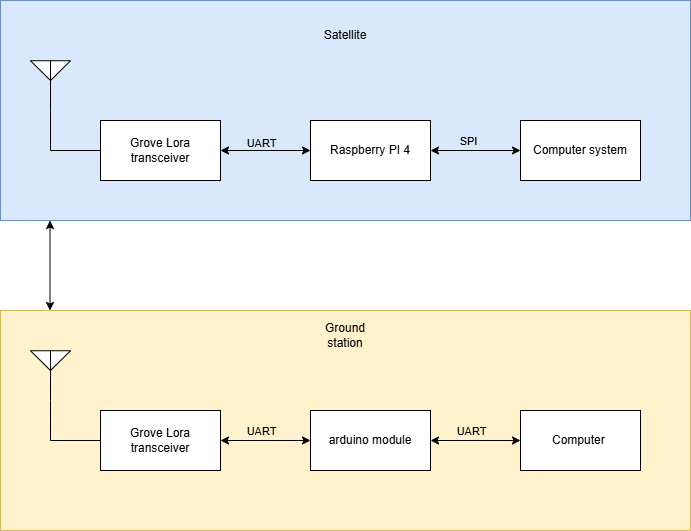

The diagram above was exported from draw.io. Its source (the exported page's mxGraphModel, read from the mxfile embedded in the PNG):
<mxGraphModel dx="1434" dy="746" grid="1" gridSize="10" guides="1" tooltips="1" connect="1" arrows="1" fold="1" page="1" pageScale="1" pageWidth="850" pageHeight="1100" math="0" shadow="0">
  <root>
    <mxCell id="0" />
    <mxCell id="1" parent="0" />
    <mxCell id="FyKXJC8bxWe7IaWZgprI-20" value="" style="rounded=0;whiteSpace=wrap;html=1;fillColor=#dae8fc;strokeColor=#6c8ebf;" vertex="1" parent="1">
      <mxGeometry x="130" y="80" width="690" height="220" as="geometry" />
    </mxCell>
    <mxCell id="FyKXJC8bxWe7IaWZgprI-21" value="" style="rounded=0;whiteSpace=wrap;html=1;fillColor=#fff2cc;strokeColor=#d6b656;" vertex="1" parent="1">
      <mxGeometry x="130" y="390" width="690" height="220" as="geometry" />
    </mxCell>
    <mxCell id="FyKXJC8bxWe7IaWZgprI-1" value="Grove Lora transceiver" style="rounded=0;whiteSpace=wrap;html=1;" vertex="1" parent="1">
      <mxGeometry x="230" y="200" width="120" height="60" as="geometry" />
    </mxCell>
    <mxCell id="FyKXJC8bxWe7IaWZgprI-5" style="edgeStyle=orthogonalEdgeStyle;rounded=0;orthogonalLoop=1;jettySize=auto;html=1;exitX=0;exitY=0.5;exitDx=0;exitDy=0;entryX=1;entryY=0.5;entryDx=0;entryDy=0;startArrow=classic;startFill=1;" edge="1" parent="1" source="FyKXJC8bxWe7IaWZgprI-2" target="FyKXJC8bxWe7IaWZgprI-1">
      <mxGeometry relative="1" as="geometry" />
    </mxCell>
    <mxCell id="FyKXJC8bxWe7IaWZgprI-16" value="UART" style="edgeLabel;html=1;align=center;verticalAlign=middle;resizable=0;points=[];labelBackgroundColor=none;" vertex="1" connectable="0" parent="FyKXJC8bxWe7IaWZgprI-5">
      <mxGeometry x="0.0444" y="2" relative="1" as="geometry">
        <mxPoint x="-3" y="-10" as="offset" />
      </mxGeometry>
    </mxCell>
    <mxCell id="FyKXJC8bxWe7IaWZgprI-2" value="Raspberry PI 4" style="rounded=0;whiteSpace=wrap;html=1;" vertex="1" parent="1">
      <mxGeometry x="440" y="200" width="120" height="60" as="geometry" />
    </mxCell>
    <mxCell id="FyKXJC8bxWe7IaWZgprI-4" style="edgeStyle=orthogonalEdgeStyle;rounded=0;orthogonalLoop=1;jettySize=auto;html=1;exitX=0;exitY=0.5;exitDx=0;exitDy=0;entryX=1;entryY=0.5;entryDx=0;entryDy=0;startArrow=classic;startFill=1;" edge="1" parent="1" source="FyKXJC8bxWe7IaWZgprI-3" target="FyKXJC8bxWe7IaWZgprI-2">
      <mxGeometry relative="1" as="geometry" />
    </mxCell>
    <mxCell id="FyKXJC8bxWe7IaWZgprI-18" value="SPI" style="edgeLabel;html=1;align=center;verticalAlign=middle;resizable=0;points=[];labelBackgroundColor=none;" vertex="1" connectable="0" parent="FyKXJC8bxWe7IaWZgprI-4">
      <mxGeometry x="0.2" y="2" relative="1" as="geometry">
        <mxPoint x="1" y="-12" as="offset" />
      </mxGeometry>
    </mxCell>
    <mxCell id="FyKXJC8bxWe7IaWZgprI-3" value="Computer system" style="rounded=0;whiteSpace=wrap;html=1;" vertex="1" parent="1">
      <mxGeometry x="650" y="200" width="120" height="60" as="geometry" />
    </mxCell>
    <mxCell id="FyKXJC8bxWe7IaWZgprI-6" value="" style="verticalLabelPosition=bottom;shadow=0;dashed=0;align=center;html=1;verticalAlign=top;shape=mxgraph.electrical.radio.aerial_-_antenna_2;" vertex="1" parent="1">
      <mxGeometry x="160" y="140" width="40" height="50" as="geometry" />
    </mxCell>
    <mxCell id="FyKXJC8bxWe7IaWZgprI-7" style="edgeStyle=orthogonalEdgeStyle;rounded=0;orthogonalLoop=1;jettySize=auto;html=1;exitX=0;exitY=0.5;exitDx=0;exitDy=0;entryX=0.5;entryY=1;entryDx=0;entryDy=0;entryPerimeter=0;endArrow=none;startFill=0;" edge="1" parent="1" source="FyKXJC8bxWe7IaWZgprI-1" target="FyKXJC8bxWe7IaWZgprI-6">
      <mxGeometry relative="1" as="geometry" />
    </mxCell>
    <mxCell id="FyKXJC8bxWe7IaWZgprI-9" value="Grove Lora transceiver" style="rounded=0;whiteSpace=wrap;html=1;" vertex="1" parent="1">
      <mxGeometry x="230" y="490" width="120" height="60" as="geometry" />
    </mxCell>
    <mxCell id="FyKXJC8bxWe7IaWZgprI-10" style="edgeStyle=orthogonalEdgeStyle;rounded=0;orthogonalLoop=1;jettySize=auto;html=1;exitX=0;exitY=0.5;exitDx=0;exitDy=0;entryX=1;entryY=0.5;entryDx=0;entryDy=0;startArrow=classic;startFill=1;" edge="1" parent="1" source="FyKXJC8bxWe7IaWZgprI-11" target="FyKXJC8bxWe7IaWZgprI-9">
      <mxGeometry relative="1" as="geometry" />
    </mxCell>
    <mxCell id="FyKXJC8bxWe7IaWZgprI-17" value="UART" style="edgeLabel;html=1;align=center;verticalAlign=middle;resizable=0;points=[];labelBackgroundColor=none;" vertex="1" connectable="0" parent="FyKXJC8bxWe7IaWZgprI-10">
      <mxGeometry x="-0.0667" y="1" relative="1" as="geometry">
        <mxPoint x="-8" y="-11" as="offset" />
      </mxGeometry>
    </mxCell>
    <mxCell id="FyKXJC8bxWe7IaWZgprI-11" value="arduino module" style="rounded=0;whiteSpace=wrap;html=1;" vertex="1" parent="1">
      <mxGeometry x="440" y="490" width="120" height="60" as="geometry" />
    </mxCell>
    <mxCell id="FyKXJC8bxWe7IaWZgprI-12" style="edgeStyle=orthogonalEdgeStyle;rounded=0;orthogonalLoop=1;jettySize=auto;html=1;exitX=0;exitY=0.5;exitDx=0;exitDy=0;entryX=1;entryY=0.5;entryDx=0;entryDy=0;startArrow=classic;startFill=1;" edge="1" parent="1" source="FyKXJC8bxWe7IaWZgprI-13" target="FyKXJC8bxWe7IaWZgprI-11">
      <mxGeometry relative="1" as="geometry" />
    </mxCell>
    <mxCell id="FyKXJC8bxWe7IaWZgprI-19" value="UART" style="edgeLabel;html=1;align=center;verticalAlign=middle;resizable=0;points=[];labelBackgroundColor=none;" vertex="1" connectable="0" parent="FyKXJC8bxWe7IaWZgprI-12">
      <mxGeometry x="0.1111" y="1" relative="1" as="geometry">
        <mxPoint y="-11" as="offset" />
      </mxGeometry>
    </mxCell>
    <mxCell id="FyKXJC8bxWe7IaWZgprI-13" value="Computer&amp;nbsp;" style="rounded=0;whiteSpace=wrap;html=1;" vertex="1" parent="1">
      <mxGeometry x="650" y="490" width="120" height="60" as="geometry" />
    </mxCell>
    <mxCell id="FyKXJC8bxWe7IaWZgprI-14" value="" style="verticalLabelPosition=bottom;shadow=0;dashed=0;align=center;html=1;verticalAlign=top;shape=mxgraph.electrical.radio.aerial_-_antenna_2;" vertex="1" parent="1">
      <mxGeometry x="160" y="430" width="40" height="50" as="geometry" />
    </mxCell>
    <mxCell id="FyKXJC8bxWe7IaWZgprI-15" style="edgeStyle=orthogonalEdgeStyle;rounded=0;orthogonalLoop=1;jettySize=auto;html=1;exitX=0;exitY=0.5;exitDx=0;exitDy=0;entryX=0.5;entryY=1;entryDx=0;entryDy=0;entryPerimeter=0;endArrow=none;startFill=0;" edge="1" parent="1" source="FyKXJC8bxWe7IaWZgprI-9" target="FyKXJC8bxWe7IaWZgprI-14">
      <mxGeometry relative="1" as="geometry" />
    </mxCell>
    <mxCell id="FyKXJC8bxWe7IaWZgprI-22" value="Satellite" style="text;html=1;align=center;verticalAlign=middle;whiteSpace=wrap;rounded=0;" vertex="1" parent="1">
      <mxGeometry x="445" y="100" width="60" height="30" as="geometry" />
    </mxCell>
    <mxCell id="FyKXJC8bxWe7IaWZgprI-23" value="Ground station" style="text;html=1;align=center;verticalAlign=middle;whiteSpace=wrap;rounded=0;" vertex="1" parent="1">
      <mxGeometry x="445" y="400" width="60" height="30" as="geometry" />
    </mxCell>
    <mxCell id="FyKXJC8bxWe7IaWZgprI-24" value="" style="endArrow=classic;startArrow=classic;html=1;rounded=0;exitX=0.5;exitY=0;exitDx=0;exitDy=0;" edge="1" parent="1">
      <mxGeometry width="50" height="50" relative="1" as="geometry">
        <mxPoint x="179.5" y="390" as="sourcePoint" />
        <mxPoint x="179.5" y="300" as="targetPoint" />
      </mxGeometry>
    </mxCell>
  </root>
</mxGraphModel>